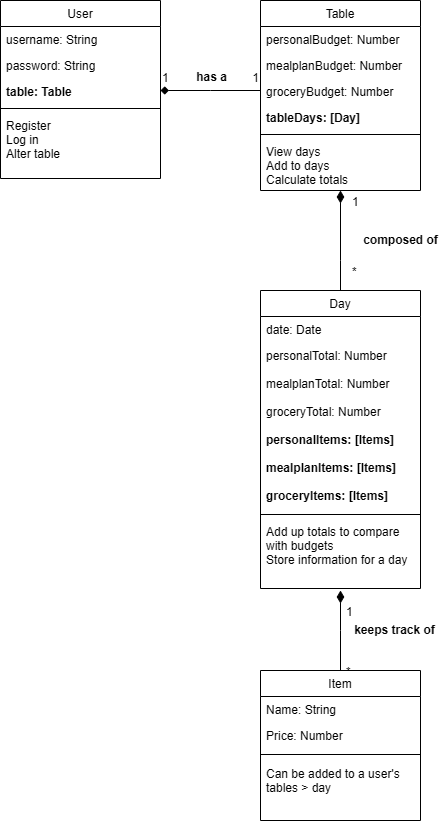

The diagram above was exported from draw.io. Its source (the exported page's mxGraphModel, read from the mxfile embedded in the PNG):
<mxGraphModel dx="936" dy="1214" grid="1" gridSize="10" guides="1" tooltips="1" connect="1" arrows="1" fold="1" page="1" pageScale="1" pageWidth="827" pageHeight="1169" math="0" shadow="0">
  <root>
    <mxCell id="WIyWlLk6GJQsqaUBKTNV-0" />
    <mxCell id="WIyWlLk6GJQsqaUBKTNV-1" parent="WIyWlLk6GJQsqaUBKTNV-0" />
    <mxCell id="zkfFHV4jXpPFQw0GAbJ--0" value="User" style="swimlane;fontStyle=0;align=center;verticalAlign=top;childLayout=stackLayout;horizontal=1;startSize=26;horizontalStack=0;resizeParent=1;resizeLast=0;collapsible=1;marginBottom=0;rounded=0;shadow=0;strokeWidth=1;" parent="WIyWlLk6GJQsqaUBKTNV-1" vertex="1">
      <mxGeometry x="80" y="40" width="160" height="178" as="geometry">
        <mxRectangle x="230" y="140" width="160" height="26" as="alternateBounds" />
      </mxGeometry>
    </mxCell>
    <mxCell id="zkfFHV4jXpPFQw0GAbJ--1" value="username: String" style="text;align=left;verticalAlign=top;spacingLeft=4;spacingRight=4;overflow=hidden;rotatable=0;points=[[0,0.5],[1,0.5]];portConstraint=eastwest;" parent="zkfFHV4jXpPFQw0GAbJ--0" vertex="1">
      <mxGeometry y="26" width="160" height="26" as="geometry" />
    </mxCell>
    <mxCell id="zkfFHV4jXpPFQw0GAbJ--2" value="password: String" style="text;align=left;verticalAlign=top;spacingLeft=4;spacingRight=4;overflow=hidden;rotatable=0;points=[[0,0.5],[1,0.5]];portConstraint=eastwest;rounded=0;shadow=0;html=0;" parent="zkfFHV4jXpPFQw0GAbJ--0" vertex="1">
      <mxGeometry y="52" width="160" height="26" as="geometry" />
    </mxCell>
    <mxCell id="zkfFHV4jXpPFQw0GAbJ--3" value="table: Table" style="text;align=left;verticalAlign=top;spacingLeft=4;spacingRight=4;overflow=hidden;rotatable=0;points=[[0,0.5],[1,0.5]];portConstraint=eastwest;rounded=0;shadow=0;html=0;fontStyle=1" parent="zkfFHV4jXpPFQw0GAbJ--0" vertex="1">
      <mxGeometry y="78" width="160" height="26" as="geometry" />
    </mxCell>
    <mxCell id="zkfFHV4jXpPFQw0GAbJ--4" value="" style="line;html=1;strokeWidth=1;align=left;verticalAlign=middle;spacingTop=-1;spacingLeft=3;spacingRight=3;rotatable=0;labelPosition=right;points=[];portConstraint=eastwest;" parent="zkfFHV4jXpPFQw0GAbJ--0" vertex="1">
      <mxGeometry y="104" width="160" height="8" as="geometry" />
    </mxCell>
    <mxCell id="zkfFHV4jXpPFQw0GAbJ--5" value="Register&#10;Log in&#10;Alter table" style="text;align=left;verticalAlign=top;spacingLeft=4;spacingRight=4;overflow=hidden;rotatable=0;points=[[0,0.5],[1,0.5]];portConstraint=eastwest;" parent="zkfFHV4jXpPFQw0GAbJ--0" vertex="1">
      <mxGeometry y="112" width="160" height="58" as="geometry" />
    </mxCell>
    <mxCell id="zkfFHV4jXpPFQw0GAbJ--6" value="Day" style="swimlane;fontStyle=0;align=center;verticalAlign=top;childLayout=stackLayout;horizontal=1;startSize=26;horizontalStack=0;resizeParent=1;resizeLast=0;collapsible=1;marginBottom=0;rounded=0;shadow=0;strokeWidth=1;" parent="WIyWlLk6GJQsqaUBKTNV-1" vertex="1">
      <mxGeometry x="340" y="330" width="160" height="298" as="geometry">
        <mxRectangle x="130" y="380" width="160" height="26" as="alternateBounds" />
      </mxGeometry>
    </mxCell>
    <mxCell id="zkfFHV4jXpPFQw0GAbJ--7" value="date: Date" style="text;align=left;verticalAlign=top;spacingLeft=4;spacingRight=4;overflow=hidden;rotatable=0;points=[[0,0.5],[1,0.5]];portConstraint=eastwest;" parent="zkfFHV4jXpPFQw0GAbJ--6" vertex="1">
      <mxGeometry y="26" width="160" height="26" as="geometry" />
    </mxCell>
    <mxCell id="zkfFHV4jXpPFQw0GAbJ--8" value="personalTotal: Number" style="text;align=left;verticalAlign=top;spacingLeft=4;spacingRight=4;overflow=hidden;rotatable=0;points=[[0,0.5],[1,0.5]];portConstraint=eastwest;rounded=0;shadow=0;html=0;" parent="zkfFHV4jXpPFQw0GAbJ--6" vertex="1">
      <mxGeometry y="52" width="160" height="28" as="geometry" />
    </mxCell>
    <mxCell id="LRm8oY6Bv-heLjHfNuwr-11" value="mealplanTotal: Number" style="text;align=left;verticalAlign=top;spacingLeft=4;spacingRight=4;overflow=hidden;rotatable=0;points=[[0,0.5],[1,0.5]];portConstraint=eastwest;rounded=0;shadow=0;html=0;" vertex="1" parent="zkfFHV4jXpPFQw0GAbJ--6">
      <mxGeometry y="80" width="160" height="28" as="geometry" />
    </mxCell>
    <mxCell id="LRm8oY6Bv-heLjHfNuwr-12" value="groceryTotal: Number" style="text;align=left;verticalAlign=top;spacingLeft=4;spacingRight=4;overflow=hidden;rotatable=0;points=[[0,0.5],[1,0.5]];portConstraint=eastwest;rounded=0;shadow=0;html=0;" vertex="1" parent="zkfFHV4jXpPFQw0GAbJ--6">
      <mxGeometry y="108" width="160" height="28" as="geometry" />
    </mxCell>
    <mxCell id="LRm8oY6Bv-heLjHfNuwr-13" value="personalItems: [Items]" style="text;align=left;verticalAlign=top;spacingLeft=4;spacingRight=4;overflow=hidden;rotatable=0;points=[[0,0.5],[1,0.5]];portConstraint=eastwest;rounded=0;shadow=0;html=0;fontStyle=1" vertex="1" parent="zkfFHV4jXpPFQw0GAbJ--6">
      <mxGeometry y="136" width="160" height="28" as="geometry" />
    </mxCell>
    <mxCell id="LRm8oY6Bv-heLjHfNuwr-14" value="mealplanItems: [Items]" style="text;align=left;verticalAlign=top;spacingLeft=4;spacingRight=4;overflow=hidden;rotatable=0;points=[[0,0.5],[1,0.5]];portConstraint=eastwest;rounded=0;shadow=0;html=0;fontStyle=1" vertex="1" parent="zkfFHV4jXpPFQw0GAbJ--6">
      <mxGeometry y="164" width="160" height="28" as="geometry" />
    </mxCell>
    <mxCell id="LRm8oY6Bv-heLjHfNuwr-15" value="groceryItems: [Items]" style="text;align=left;verticalAlign=top;spacingLeft=4;spacingRight=4;overflow=hidden;rotatable=0;points=[[0,0.5],[1,0.5]];portConstraint=eastwest;rounded=0;shadow=0;html=0;fontStyle=1" vertex="1" parent="zkfFHV4jXpPFQw0GAbJ--6">
      <mxGeometry y="192" width="160" height="28" as="geometry" />
    </mxCell>
    <mxCell id="zkfFHV4jXpPFQw0GAbJ--9" value="" style="line;html=1;strokeWidth=1;align=left;verticalAlign=middle;spacingTop=-1;spacingLeft=3;spacingRight=3;rotatable=0;labelPosition=right;points=[];portConstraint=eastwest;" parent="zkfFHV4jXpPFQw0GAbJ--6" vertex="1">
      <mxGeometry y="220" width="160" height="8" as="geometry" />
    </mxCell>
    <mxCell id="LRm8oY6Bv-heLjHfNuwr-20" value="Add up totals to compare&#10;with budgets&#10;Store information for a day" style="text;align=left;verticalAlign=top;spacingLeft=4;spacingRight=4;overflow=hidden;rotatable=0;points=[[0,0.5],[1,0.5]];portConstraint=eastwest;" vertex="1" parent="zkfFHV4jXpPFQw0GAbJ--6">
      <mxGeometry y="228" width="160" height="42" as="geometry" />
    </mxCell>
    <mxCell id="zkfFHV4jXpPFQw0GAbJ--12" value="" style="endArrow=diamondThin;endSize=10;endFill=1;shadow=0;strokeWidth=1;rounded=0;curved=0;edgeStyle=elbowEdgeStyle;elbow=vertical;exitX=0.5;exitY=0;exitDx=0;exitDy=0;" parent="WIyWlLk6GJQsqaUBKTNV-1" source="zkfFHV4jXpPFQw0GAbJ--6" edge="1">
      <mxGeometry width="160" relative="1" as="geometry">
        <mxPoint x="600" y="561" as="sourcePoint" />
        <mxPoint x="420" y="230" as="targetPoint" />
        <Array as="points">
          <mxPoint x="330" y="300" />
          <mxPoint x="480" y="400" />
        </Array>
      </mxGeometry>
    </mxCell>
    <mxCell id="zkfFHV4jXpPFQw0GAbJ--13" value="Item" style="swimlane;fontStyle=0;align=center;verticalAlign=top;childLayout=stackLayout;horizontal=1;startSize=26;horizontalStack=0;resizeParent=1;resizeLast=0;collapsible=1;marginBottom=0;rounded=0;shadow=0;strokeWidth=1;" parent="WIyWlLk6GJQsqaUBKTNV-1" vertex="1">
      <mxGeometry x="340" y="710" width="160" height="150" as="geometry">
        <mxRectangle x="340" y="380" width="170" height="26" as="alternateBounds" />
      </mxGeometry>
    </mxCell>
    <mxCell id="zkfFHV4jXpPFQw0GAbJ--14" value="Name: String" style="text;align=left;verticalAlign=top;spacingLeft=4;spacingRight=4;overflow=hidden;rotatable=0;points=[[0,0.5],[1,0.5]];portConstraint=eastwest;" parent="zkfFHV4jXpPFQw0GAbJ--13" vertex="1">
      <mxGeometry y="26" width="160" height="26" as="geometry" />
    </mxCell>
    <mxCell id="LRm8oY6Bv-heLjHfNuwr-21" value="Price: Number" style="text;align=left;verticalAlign=top;spacingLeft=4;spacingRight=4;overflow=hidden;rotatable=0;points=[[0,0.5],[1,0.5]];portConstraint=eastwest;" vertex="1" parent="zkfFHV4jXpPFQw0GAbJ--13">
      <mxGeometry y="52" width="160" height="26" as="geometry" />
    </mxCell>
    <mxCell id="zkfFHV4jXpPFQw0GAbJ--15" value="" style="line;html=1;strokeWidth=1;align=left;verticalAlign=middle;spacingTop=-1;spacingLeft=3;spacingRight=3;rotatable=0;labelPosition=right;points=[];portConstraint=eastwest;" parent="zkfFHV4jXpPFQw0GAbJ--13" vertex="1">
      <mxGeometry y="78" width="160" height="12" as="geometry" />
    </mxCell>
    <mxCell id="LRm8oY6Bv-heLjHfNuwr-22" value="Can be added to a user's&#10;tables &gt; day " style="text;align=left;verticalAlign=top;spacingLeft=4;spacingRight=4;overflow=hidden;rotatable=0;points=[[0,0.5],[1,0.5]];portConstraint=eastwest;" vertex="1" parent="zkfFHV4jXpPFQw0GAbJ--13">
      <mxGeometry y="90" width="160" height="50" as="geometry" />
    </mxCell>
    <mxCell id="zkfFHV4jXpPFQw0GAbJ--17" value="Table" style="swimlane;fontStyle=0;align=center;verticalAlign=top;childLayout=stackLayout;horizontal=1;startSize=26;horizontalStack=0;resizeParent=1;resizeLast=0;collapsible=1;marginBottom=0;rounded=0;shadow=0;strokeWidth=1;" parent="WIyWlLk6GJQsqaUBKTNV-1" vertex="1">
      <mxGeometry x="340" y="40" width="160" height="190" as="geometry">
        <mxRectangle x="550" y="140" width="160" height="26" as="alternateBounds" />
      </mxGeometry>
    </mxCell>
    <mxCell id="zkfFHV4jXpPFQw0GAbJ--18" value="personalBudget: Number" style="text;align=left;verticalAlign=top;spacingLeft=4;spacingRight=4;overflow=hidden;rotatable=0;points=[[0,0.5],[1,0.5]];portConstraint=eastwest;" parent="zkfFHV4jXpPFQw0GAbJ--17" vertex="1">
      <mxGeometry y="26" width="160" height="26" as="geometry" />
    </mxCell>
    <mxCell id="zkfFHV4jXpPFQw0GAbJ--19" value="mealplanBudget: Number" style="text;align=left;verticalAlign=top;spacingLeft=4;spacingRight=4;overflow=hidden;rotatable=0;points=[[0,0.5],[1,0.5]];portConstraint=eastwest;rounded=0;shadow=0;html=0;" parent="zkfFHV4jXpPFQw0GAbJ--17" vertex="1">
      <mxGeometry y="52" width="160" height="26" as="geometry" />
    </mxCell>
    <mxCell id="LRm8oY6Bv-heLjHfNuwr-1" value="groceryBudget: Number&#10;" style="text;align=left;verticalAlign=top;spacingLeft=4;spacingRight=4;overflow=hidden;rotatable=0;points=[[0,0.5],[1,0.5]];portConstraint=eastwest;rounded=0;shadow=0;html=0;" vertex="1" parent="zkfFHV4jXpPFQw0GAbJ--17">
      <mxGeometry y="78" width="160" height="26" as="geometry" />
    </mxCell>
    <mxCell id="zkfFHV4jXpPFQw0GAbJ--20" value="tableDays: [Day]" style="text;align=left;verticalAlign=top;spacingLeft=4;spacingRight=4;overflow=hidden;rotatable=0;points=[[0,0.5],[1,0.5]];portConstraint=eastwest;rounded=0;shadow=0;html=0;fontStyle=1" parent="zkfFHV4jXpPFQw0GAbJ--17" vertex="1">
      <mxGeometry y="104" width="160" height="26" as="geometry" />
    </mxCell>
    <mxCell id="zkfFHV4jXpPFQw0GAbJ--23" value="" style="line;html=1;strokeWidth=1;align=left;verticalAlign=middle;spacingTop=-1;spacingLeft=3;spacingRight=3;rotatable=0;labelPosition=right;points=[];portConstraint=eastwest;" parent="zkfFHV4jXpPFQw0GAbJ--17" vertex="1">
      <mxGeometry y="130" width="160" height="8" as="geometry" />
    </mxCell>
    <mxCell id="zkfFHV4jXpPFQw0GAbJ--24" value="View days&#10;Add to days&#10;Calculate totals" style="text;align=left;verticalAlign=top;spacingLeft=4;spacingRight=4;overflow=hidden;rotatable=0;points=[[0,0.5],[1,0.5]];portConstraint=eastwest;" parent="zkfFHV4jXpPFQw0GAbJ--17" vertex="1">
      <mxGeometry y="138" width="160" height="42" as="geometry" />
    </mxCell>
    <mxCell id="zkfFHV4jXpPFQw0GAbJ--26" value="" style="endArrow=none;shadow=0;strokeWidth=1;rounded=0;curved=0;endFill=0;edgeStyle=elbowEdgeStyle;elbow=vertical;startArrow=diamond;startFill=1;" parent="WIyWlLk6GJQsqaUBKTNV-1" source="zkfFHV4jXpPFQw0GAbJ--0" edge="1">
      <mxGeometry x="0.5" y="41" relative="1" as="geometry">
        <mxPoint x="380" y="192" as="sourcePoint" />
        <mxPoint x="340" y="130" as="targetPoint" />
        <mxPoint x="-40" y="32" as="offset" />
      </mxGeometry>
    </mxCell>
    <mxCell id="zkfFHV4jXpPFQw0GAbJ--27" value="1" style="resizable=0;align=left;verticalAlign=bottom;labelBackgroundColor=none;fontSize=12;" parent="zkfFHV4jXpPFQw0GAbJ--26" connectable="0" vertex="1">
      <mxGeometry x="-1" relative="1" as="geometry">
        <mxPoint y="-4" as="offset" />
      </mxGeometry>
    </mxCell>
    <mxCell id="zkfFHV4jXpPFQw0GAbJ--28" value="1" style="resizable=0;align=right;verticalAlign=bottom;labelBackgroundColor=none;fontSize=12;" parent="zkfFHV4jXpPFQw0GAbJ--26" connectable="0" vertex="1">
      <mxGeometry x="1" relative="1" as="geometry">
        <mxPoint y="-4" as="offset" />
      </mxGeometry>
    </mxCell>
    <mxCell id="zkfFHV4jXpPFQw0GAbJ--29" value="&lt;b&gt;has a&lt;/b&gt;" style="text;html=1;resizable=0;points=[];;align=center;verticalAlign=middle;labelBackgroundColor=none;rounded=0;shadow=0;strokeWidth=1;fontSize=12;" parent="zkfFHV4jXpPFQw0GAbJ--26" vertex="1" connectable="0">
      <mxGeometry x="0.5" y="49" relative="1" as="geometry">
        <mxPoint x="-25" y="35" as="offset" />
      </mxGeometry>
    </mxCell>
    <mxCell id="LRm8oY6Bv-heLjHfNuwr-4" value="&lt;b&gt;composed of&lt;/b&gt;" style="text;html=1;resizable=0;points=[];;align=center;verticalAlign=middle;labelBackgroundColor=none;rounded=0;shadow=0;strokeWidth=1;fontSize=12;" vertex="1" connectable="0" parent="WIyWlLk6GJQsqaUBKTNV-1">
      <mxGeometry x="479.9980952380953" y="279.99523809523805" as="geometry" />
    </mxCell>
    <mxCell id="LRm8oY6Bv-heLjHfNuwr-5" value="" style="endArrow=diamondThin;endSize=10;endFill=1;shadow=0;strokeWidth=1;rounded=0;curved=0;edgeStyle=elbowEdgeStyle;elbow=vertical;exitX=0.5;exitY=0;exitDx=0;exitDy=0;" edge="1" parent="WIyWlLk6GJQsqaUBKTNV-1" source="zkfFHV4jXpPFQw0GAbJ--13">
      <mxGeometry width="160" relative="1" as="geometry">
        <mxPoint x="414" y="580" as="sourcePoint" />
        <mxPoint x="420" y="630" as="targetPoint" />
        <Array as="points" />
      </mxGeometry>
    </mxCell>
    <mxCell id="LRm8oY6Bv-heLjHfNuwr-6" value="&lt;b&gt;keeps track of&lt;/b&gt;" style="text;html=1;resizable=0;points=[];;align=center;verticalAlign=middle;labelBackgroundColor=none;rounded=0;shadow=0;strokeWidth=1;fontSize=12;" vertex="1" connectable="0" parent="WIyWlLk6GJQsqaUBKTNV-1">
      <mxGeometry x="473.9980952380953" y="669.995238095238" as="geometry" />
    </mxCell>
    <mxCell id="LRm8oY6Bv-heLjHfNuwr-7" value="1" style="resizable=0;align=left;verticalAlign=bottom;labelBackgroundColor=none;fontSize=12;" connectable="0" vertex="1" parent="WIyWlLk6GJQsqaUBKTNV-1">
      <mxGeometry x="430" y="249.99523809523808" as="geometry" />
    </mxCell>
    <mxCell id="LRm8oY6Bv-heLjHfNuwr-8" value="*" style="resizable=0;align=left;verticalAlign=bottom;labelBackgroundColor=none;fontSize=12;" connectable="0" vertex="1" parent="WIyWlLk6GJQsqaUBKTNV-1">
      <mxGeometry x="430" y="319.99523809523805" as="geometry" />
    </mxCell>
    <mxCell id="LRm8oY6Bv-heLjHfNuwr-9" value="1" style="resizable=0;align=left;verticalAlign=bottom;labelBackgroundColor=none;fontSize=12;" connectable="0" vertex="1" parent="WIyWlLk6GJQsqaUBKTNV-1">
      <mxGeometry x="424" y="659.995238095238" as="geometry" />
    </mxCell>
    <mxCell id="LRm8oY6Bv-heLjHfNuwr-10" value="*" style="resizable=0;align=left;verticalAlign=bottom;labelBackgroundColor=none;fontSize=12;" connectable="0" vertex="1" parent="WIyWlLk6GJQsqaUBKTNV-1">
      <mxGeometry x="424" y="719.995238095238" as="geometry" />
    </mxCell>
  </root>
</mxGraphModel>